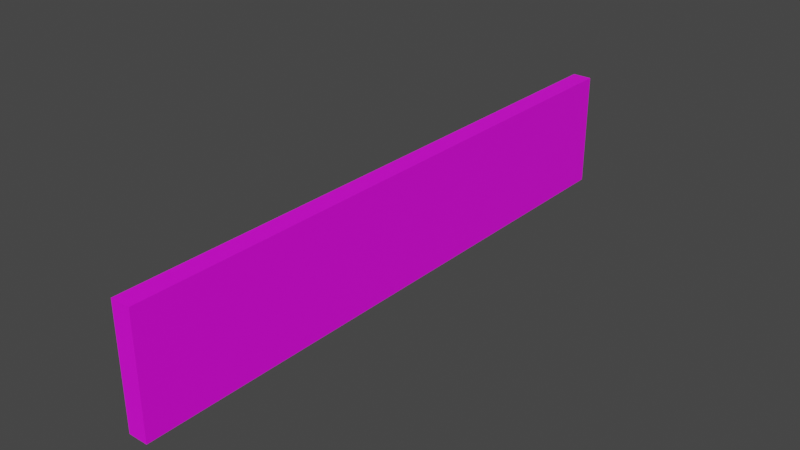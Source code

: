 # Source: GateDoor.blend  (saved by Blender 3.4.6; exported with 4.5.12 LTS)
import bpy
from mathutils import Matrix  # noqa: F401  (used for matrix-valued properties, if any)

bpy.ops.wm.read_factory_settings(use_empty=True)
scene = bpy.context.scene
scene.name = 'Scene'

# ---- collections
col_collection = bpy.data.collections.new('Collection'); scene.collection.children.link(col_collection)

# ---- images (referenced by path relative to the original .blend; pixels are not part of the script)
import os
ASSET_DIR = os.environ.get("B2B_ASSET_DIR", "")  # directory of the original .blend (textures are referenced by path, not embedded)
HERE = os.path.dirname(os.path.abspath(__file__))  # packed textures are extracted next to this script under _unpacked/

def load_image(name, relpath, width, height, colorspace="sRGB"):
    """Load a texture the original file referenced (path relative to the .blend, or extracted next to this script)."""
    p = next((c for c in (os.path.join(HERE, relpath), os.path.join(ASSET_DIR, relpath)) if relpath and os.path.exists(c)), "")
    if p:
        img = bpy.data.images.load(p, check_existing=True)
        img.name = name
    else:  # same state as the original file: an image datablock whose file is absent (Cycles renders it pink)
        img = bpy.data.images.new(name, width, height)
        img.source = "FILE"
        img.filepath = "//" + (relpath or name)
    img.colorspace_settings.name = colorspace
    return img
img_colorpalete_duel_32x_png = load_image('colorPalete_duel-32x.png', 'Colors/colorPalete_duel-32x.png', 1024, 1024, 'sRGB')

# ---- materials (node trees are filled in below, after node groups)
mat_materialmap = bpy.data.materials.new('MaterialMap')
mat_materialmap.alpha_threshold = 0.0
mat_materialmap.use_transparent_shadow = False
mat_materialmap.roughness = 0.5
mat_materialmap.line_color = (0.0, 0.0, 0.0, 1.0)

# ---- material node trees
mat_materialmap.use_nodes = True; mat_materialmap.node_tree.nodes.clear()
_N = mat_materialmap.node_tree.nodes; _L = mat_materialmap.node_tree.links
n0 = _N.new('ShaderNodeOutputMaterial'); n0.name = 'Material Output'; n0.location = (300, 300)
n1 = _N.new('ShaderNodeBsdfPrincipled'); n1.name = 'Principled BSDF'; n1.location = (10, 300)
n1.distribution = 'GGX'
n1.subsurface_method = 'RANDOM_WALK_SKIN'
n1.inputs[3].default_value = 1.45
n1.inputs[27].default_value = (0.0, 0.0, 0.0, 1.0)
n1.inputs[28].default_value = 1.0
n2 = _N.new('ShaderNodeTexImage'); n2.name = 'Image Texture'; n2.location = (-446, 282)
n2.image = img_colorpalete_duel_32x_png
_L.new(n1.outputs[0], n0.inputs[0])
_L.new(n2.outputs[0], n1.inputs[0])
n0.is_active_output = True

# ---- world
world_world = bpy.data.worlds.new('World'); scene.world = world_world
world_world.use_nodes = True; world_world.node_tree.nodes.clear()
_N = world_world.node_tree.nodes; _L = world_world.node_tree.links
n0 = _N.new('ShaderNodeOutputWorld'); n0.name = 'World Output'; n0.location = (300, 300)
n1 = _N.new('ShaderNodeBackground'); n1.name = 'Background'; n1.location = (10, 300)
n1.inputs[0].default_value = (0.05088, 0.05088, 0.05088, 1.0)
_L.new(n1.outputs[0], n0.inputs[0])
n0.is_active_output = True
world_world.color = (0.05088, 0.05088, 0.05088)
world_world.use_sun_shadow = False
world_world.sun_shadow_jitter_overblur = 0.0

# ---- meshes
me_cube_034 = bpy.data.meshes.new('Cube.034')
me_cube_034.from_pydata([(-0.0007576, 5.227, 1.016), (-0.0007576, 5.227, -0.002216), (-0.1718, 5.227, 1.016), (-0.1718, 5.227, -0.002216), (-0.0007576, -0.001213, 1.016), (-0.0007576, -0.001213, -0.002216), (-0.1718, -0.001213, 1.016), (-0.1718, -0.001213, -0.002216), (-0.1718, 3.977, 1.016), (-0.1718, 4.165, 1.016), (-0.1718, 2.62, 1.016), (-0.1718, 2.808, 1.016), (-0.1718, 1.262, 1.016), (-0.1718, 1.45, 1.016), (-0.0007576, 1.45, 1.016), (-0.0007576, 1.262, 1.016), (-0.0007576, 2.808, 1.016), (-0.0007576, 2.62, 1.016), (-0.0007576, 4.165, 1.016), (-0.0007576, 3.977, 1.016), (-0.1718, 3.977, -0.002216), (-0.1718, 4.165, -0.002216), (-0.1718, 2.62, -0.002216), (-0.1718, 2.808, -0.002216), (-0.1718, 1.262, -0.002216), (-0.1718, 1.45, -0.002216), (-0.0007576, 1.45, -0.002216), (-0.0007576, 1.262, -0.002216), (-0.0007576, 2.808, -0.002216), (-0.0007576, 2.62, -0.002216), (-0.0007576, 4.165, -0.002216), (-0.0007576, 3.977, -0.002216)], [], [(27, 15, 4, 5), (5, 4, 6, 7), (15, 12, 6, 4), (29, 17, 14, 26), (20, 31, 28, 23), (22, 29, 26, 25), (24, 27, 5, 7), (3, 1, 30, 21), (1, 0, 18, 30), (31, 19, 16, 28), (19, 8, 11, 16), (17, 10, 13, 14), (12, 24, 7, 6), (2, 3, 21, 9), (8, 20, 23, 11), (10, 22, 25, 13), (31, 20, 21, 30), (29, 22, 23, 28), (27, 24, 25, 26), (19, 31, 30, 18), (17, 29, 28, 16), (15, 27, 26, 14), (20, 8, 9, 21), (22, 10, 11, 23), (24, 12, 13, 25), (8, 19, 18, 9), (10, 17, 16, 11), (12, 15, 14, 13), (0, 2, 9, 18)])
_uv = me_cube_034.uv_layers.new(name='UVMap')
_uv.uv.foreach_set('vector', [0.667, 0.4745, 0.5313, 0.4745, 0.5313, 0.4745, 0.667, 0.4745, 0.667, 0.4745, 0.5313, 0.4745, 0.5313, 0.4745, 0.667, 0.4745, 0.5313, 0.4745, 0.5313, 0.4745, 0.5313, 0.4745, 0.5313, 0.4745, 0.667, 0.4745, 0.5313, 0.4745, 0.5313, 0.4745, 0.667, 0.4745, 0.667, 0.4745, 0.667, 0.4745, 0.667, 0.4745, 0.667, 0.4745, 0.667, 0.4745, 0.667, 0.4745, 0.667, 0.4745, 0.667, 0.4745, 0.667, 0.4745, 0.667, 0.4745, 0.667, 0.4745, 0.667, 0.4745, 0.667, 0.4745, 0.667, 0.4745, 0.667, 0.4745, 0.667, 0.4745, 0.667, 0.4745, 0.5313, 0.4745, 0.5313, 0.4745, 0.667, 0.4745, 0.667, 0.4745, 0.5313, 0.4745, 0.5313, 0.4745, 0.667, 0.4745, 0.5313, 0.4745, 0.5313, 0.4745, 0.5313, 0.4745, 0.5313, 0.4745, 0.5313, 0.4745, 0.5313, 0.4745, 0.5313, 0.4745, 0.5313, 0.4745, 0.5313, 0.4745, 0.667, 0.4745, 0.667, 0.4745, 0.5313, 0.4745, 0.5313, 0.4745, 0.667, 0.4745, 0.667, 0.4745, 0.5313, 0.4745, 0.5313, 0.4745, 0.667, 0.4745, 0.667, 0.4745, 0.5313, 0.4745, 0.5313, 0.4745, 0.667, 0.4745, 0.667, 0.4745, 0.5313, 0.4745, 0.667, 0.854, 0.667, 0.854, 0.667, 0.854, 0.667, 0.854, 0.667, 0.854, 0.667, 0.854, 0.667, 0.854, 0.667, 0.854, 0.667, 0.854, 0.667, 0.854, 0.667, 0.854, 0.667, 0.854, 0.5313, 0.854, 0.667, 0.854, 0.667, 0.854, 0.5313, 0.854, 0.5313, 0.854, 0.667, 0.854, 0.667, 0.854, 0.5313, 0.854, 0.5313, 0.854, 0.667, 0.854, 0.667, 0.854, 0.5313, 0.854, 0.667, 0.854, 0.5313, 0.854, 0.5313, 0.854, 0.667, 0.854, 0.667, 0.854, 0.5313, 0.854, 0.5313, 0.854, 0.667, 0.854, 0.667, 0.854, 0.5313, 0.854, 0.5313, 0.854, 0.667, 0.854, 0.5313, 0.854, 0.5313, 0.854, 0.5313, 0.854, 0.5313, 0.854, 0.5313, 0.854, 0.5313, 0.854, 0.5313, 0.854, 0.5313, 0.854, 0.5313, 0.854, 0.5313, 0.854, 0.5313, 0.854, 0.5313, 0.854, 0.5313, 0.4745, 0.5313, 0.4745, 0.5313, 0.4745, 0.5313, 0.4745])
me_cube_034.materials.append(mat_materialmap)
me_cube_034.update()

# ---- objects
ob_gatedoor = bpy.data.objects.new('GateDoor', me_cube_034)

# ---- transforms, parenting, visibility, modifiers, constraints
ob_gatedoor.location = (0.0, 0.0, 0.0)

# ---- collection membership
col_collection.objects.link(ob_gatedoor)

# ---- scene / render settings (as saved in the file)
scene.frame_start = 1; scene.frame_end = 30; scene.frame_set(1)
scene.render.engine = 'BLENDER_EEVEE_NEXT'
scene.cycles.sampling_pattern = 'TABULATED_SOBOL'
scene.cycles.use_light_tree = False
scene.view_settings.view_transform = 'Filmic'
bpy.context.view_layer.update()

# ---- added for rendering (the .blend has no active camera and no usable light): camera, sun
cam_auto = bpy.data.cameras.new('AutoCamera')
cam_auto.lens = 50.0
cam_auto.sensor_width = 36.0
cam_auto.clip_end = 1000.0
ob_auto_camera = bpy.data.objects.new('AutoCamera', cam_auto)
scene.collection.objects.link(ob_auto_camera)
ob_auto_camera.location = (4.84473, -3.30417, 4.4518)
ob_auto_camera.rotation_euler = (1.09748, -7.21219e-08, 0.694738)
scene.camera = ob_auto_camera
light_auto_sun = bpy.data.lights.new('AutoSun', 'SUN')
light_auto_sun.energy = 3.0
light_auto_sun.angle = 0.0523599
ob_auto_sun = bpy.data.objects.new('AutoSun', light_auto_sun)
scene.collection.objects.link(ob_auto_sun)
ob_auto_sun.rotation_euler = (0.872665, 0.174533, 0.523599)
bpy.context.view_layer.update()
